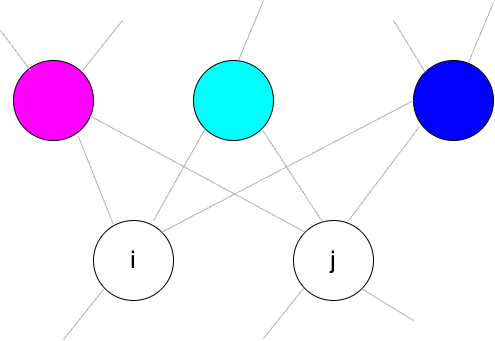

The diagram above was exported from draw.io. Its source (the exported page's mxGraphModel, read from the mxfile embedded in the PNG):
<mxGraphModel dx="760" dy="488" grid="1" gridSize="10" guides="1" tooltips="1" connect="1" arrows="1" fold="1" page="1" pageScale="1" pageWidth="850" pageHeight="1100" math="0" shadow="0">
  <root>
    <mxCell id="0" />
    <mxCell id="1" parent="0" />
    <mxCell id="2" value="&lt;font style=&quot;font-size: 24px;&quot;&gt;i&lt;/font&gt;" style="ellipse;whiteSpace=wrap;html=1;aspect=fixed;" vertex="1" parent="1">
      <mxGeometry x="280" y="320" width="80" height="80" as="geometry" />
    </mxCell>
    <mxCell id="3" value="&lt;font style=&quot;font-size: 24px;&quot;&gt;j&lt;/font&gt;" style="ellipse;whiteSpace=wrap;html=1;aspect=fixed;" vertex="1" parent="1">
      <mxGeometry x="480" y="320" width="80" height="80" as="geometry" />
    </mxCell>
    <mxCell id="4" value="" style="ellipse;whiteSpace=wrap;html=1;aspect=fixed;fillColor=#FF00FF;" vertex="1" parent="1">
      <mxGeometry x="200" y="160" width="80" height="80" as="geometry" />
    </mxCell>
    <mxCell id="5" value="" style="ellipse;whiteSpace=wrap;html=1;aspect=fixed;fillColor=#00FFFF;" vertex="1" parent="1">
      <mxGeometry x="380" y="160" width="80" height="80" as="geometry" />
    </mxCell>
    <mxCell id="6" value="" style="ellipse;whiteSpace=wrap;html=1;aspect=fixed;fillColor=#0000FF;" vertex="1" parent="1">
      <mxGeometry x="600" y="160" width="80" height="80" as="geometry" />
    </mxCell>
    <mxCell id="11" value="" style="endArrow=none;html=1;fontSize=24;exitX=0.246;exitY=0.044;exitDx=0;exitDy=0;exitPerimeter=0;entryX=0.809;entryY=0.944;entryDx=0;entryDy=0;entryPerimeter=0;strokeColor=#B3B3B3;" edge="1" parent="1" source="2" target="4">
      <mxGeometry width="50" height="50" relative="1" as="geometry">
        <mxPoint x="360" y="270" as="sourcePoint" />
        <mxPoint x="410" y="220" as="targetPoint" />
      </mxGeometry>
    </mxCell>
    <mxCell id="12" value="" style="endArrow=none;html=1;fontSize=24;exitX=0.75;exitY=0;exitDx=0;exitDy=0;exitPerimeter=0;entryX=0;entryY=1;entryDx=0;entryDy=0;strokeColor=#B3B3B3;" edge="1" parent="1" source="2" target="5">
      <mxGeometry width="50" height="50" relative="1" as="geometry">
        <mxPoint x="309.68000000000006" y="333.52" as="sourcePoint" />
        <mxPoint x="274.72" y="245.51999999999998" as="targetPoint" />
      </mxGeometry>
    </mxCell>
    <mxCell id="13" value="" style="endArrow=none;html=1;fontSize=24;exitX=1;exitY=0;exitDx=0;exitDy=0;entryX=0;entryY=0.5;entryDx=0;entryDy=0;strokeColor=#B3B3B3;" edge="1" parent="1" source="2" target="6">
      <mxGeometry width="50" height="50" relative="1" as="geometry">
        <mxPoint x="350" y="330" as="sourcePoint" />
        <mxPoint x="401.7157287525381" y="238.2842712474619" as="targetPoint" />
      </mxGeometry>
    </mxCell>
    <mxCell id="14" value="" style="endArrow=none;html=1;fontSize=24;exitX=0.684;exitY=0.006;exitDx=0;exitDy=0;exitPerimeter=0;entryX=0.071;entryY=0.831;entryDx=0;entryDy=0;entryPerimeter=0;strokeColor=#B3B3B3;" edge="1" parent="1" source="3" target="6">
      <mxGeometry width="50" height="50" relative="1" as="geometry">
        <mxPoint x="360" y="340" as="sourcePoint" />
        <mxPoint x="411.7157287525381" y="248.2842712474619" as="targetPoint" />
      </mxGeometry>
    </mxCell>
    <mxCell id="15" value="" style="endArrow=none;html=1;fontSize=24;exitX=1;exitY=1;exitDx=0;exitDy=0;entryX=0.371;entryY=0.031;entryDx=0;entryDy=0;entryPerimeter=0;strokeColor=#B3B3B3;" edge="1" parent="1" source="5" target="3">
      <mxGeometry width="50" height="50" relative="1" as="geometry">
        <mxPoint x="370" y="350" as="sourcePoint" />
        <mxPoint x="421.7157287525381" y="258.2842712474619" as="targetPoint" />
      </mxGeometry>
    </mxCell>
    <mxCell id="16" value="" style="endArrow=none;html=1;fontSize=24;exitX=0;exitY=0;exitDx=0;exitDy=0;entryX=0.959;entryY=0.694;entryDx=0;entryDy=0;entryPerimeter=0;strokeColor=#B3B3B3;" edge="1" parent="1" source="3" target="4">
      <mxGeometry width="50" height="50" relative="1" as="geometry">
        <mxPoint x="380" y="360" as="sourcePoint" />
        <mxPoint x="431.7157287525381" y="268.2842712474619" as="targetPoint" />
      </mxGeometry>
    </mxCell>
    <mxCell id="17" value="" style="endArrow=none;html=1;fontSize=24;exitX=0.75;exitY=0;exitDx=0;exitDy=0;exitPerimeter=0;strokeColor=#B3B3B3;" edge="1" parent="1">
      <mxGeometry width="50" height="50" relative="1" as="geometry">
        <mxPoint x="425" y="160" as="sourcePoint" />
        <mxPoint x="450" y="100" as="targetPoint" />
      </mxGeometry>
    </mxCell>
    <mxCell id="18" value="" style="endArrow=none;html=1;fontSize=24;exitX=0;exitY=0;exitDx=0;exitDy=0;strokeColor=#B3B3B3;" edge="1" parent="1" source="6">
      <mxGeometry width="50" height="50" relative="1" as="geometry">
        <mxPoint x="627.5" y="160" as="sourcePoint" />
        <mxPoint x="580" y="120" as="targetPoint" />
      </mxGeometry>
    </mxCell>
    <mxCell id="19" value="" style="endArrow=none;html=1;fontSize=24;exitX=0.75;exitY=0;exitDx=0;exitDy=0;exitPerimeter=0;strokeColor=#B3B3B3;" edge="1" parent="1">
      <mxGeometry width="50" height="50" relative="1" as="geometry">
        <mxPoint x="655" y="162" as="sourcePoint" />
        <mxPoint x="680" y="102" as="targetPoint" />
      </mxGeometry>
    </mxCell>
    <mxCell id="21" value="" style="endArrow=none;html=1;fontSize=24;exitX=0.75;exitY=0;exitDx=0;exitDy=0;exitPerimeter=0;strokeColor=#B3B3B3;" edge="1" parent="1">
      <mxGeometry width="50" height="50" relative="1" as="geometry">
        <mxPoint x="269" y="170" as="sourcePoint" />
        <mxPoint x="309" y="120" as="targetPoint" />
      </mxGeometry>
    </mxCell>
    <mxCell id="22" value="" style="endArrow=none;html=1;fontSize=24;exitX=0.75;exitY=0;exitDx=0;exitDy=0;exitPerimeter=0;strokeColor=#B3B3B3;" edge="1" parent="1">
      <mxGeometry width="50" height="50" relative="1" as="geometry">
        <mxPoint x="217" y="170" as="sourcePoint" />
        <mxPoint x="187" y="130" as="targetPoint" />
      </mxGeometry>
    </mxCell>
    <mxCell id="23" value="" style="endArrow=none;html=1;fontSize=24;exitX=0.75;exitY=0;exitDx=0;exitDy=0;exitPerimeter=0;strokeColor=#B3B3B3;" edge="1" parent="1">
      <mxGeometry width="50" height="50" relative="1" as="geometry">
        <mxPoint x="250" y="439" as="sourcePoint" />
        <mxPoint x="290" y="389" as="targetPoint" />
      </mxGeometry>
    </mxCell>
    <mxCell id="24" value="" style="endArrow=none;html=1;fontSize=24;exitX=0.75;exitY=0;exitDx=0;exitDy=0;exitPerimeter=0;strokeColor=#B3B3B3;" edge="1" parent="1">
      <mxGeometry width="50" height="50" relative="1" as="geometry">
        <mxPoint x="450" y="438" as="sourcePoint" />
        <mxPoint x="490" y="388" as="targetPoint" />
      </mxGeometry>
    </mxCell>
    <mxCell id="25" value="" style="endArrow=none;html=1;fontSize=24;entryX=1;entryY=1;entryDx=0;entryDy=0;strokeColor=#B3B3B3;" edge="1" parent="1" target="3">
      <mxGeometry width="50" height="50" relative="1" as="geometry">
        <mxPoint x="600" y="420" as="sourcePoint" />
        <mxPoint x="500" y="398" as="targetPoint" />
      </mxGeometry>
    </mxCell>
  </root>
</mxGraphModel>